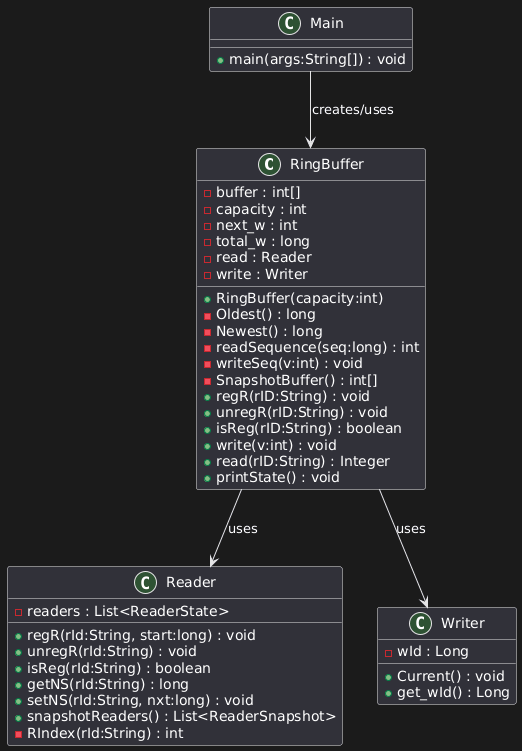

The diagram above was rendered by PlantUML. Its source (embedded in the PNG):
@startuml
class RingBuffer {
  - buffer : int[]
  - capacity : int
  - next_w : int
  - total_w : long
  - read : Reader
  - write : Writer
  + RingBuffer(capacity:int)
  - Oldest() : long
  - Newest() : long
  - readSequence(seq:long) : int
  - writeSeq(v:int) : void
  - SnapshotBuffer() : int[]
  + regR(rID:String) : void
  + unregR(rID:String) : void
  + isReg(rID:String) : boolean
  + write(v:int) : void
  + read(rID:String) : Integer
  + printState() : void
}

class Reader {
  - readers : List<ReaderState>
  + regR(rId:String, start:long) : void
  + unregR(rId:String) : void
  + isReg(rId:String) : boolean
  + getNS(rId:String) : long
  + setNS(rId:String, nxt:long) : void
  + snapshotReaders() : List<ReaderSnapshot>
  - RIndex(rId:String) : int
}

class Writer {
  - wId : Long
  + Current() : void
  + get_wId() : Long
}

class Main {
  + main(args:String[]) : void
}

RingBuffer --> Reader : uses
RingBuffer --> Writer : uses
Main --> RingBuffer : creates/uses
@enduml